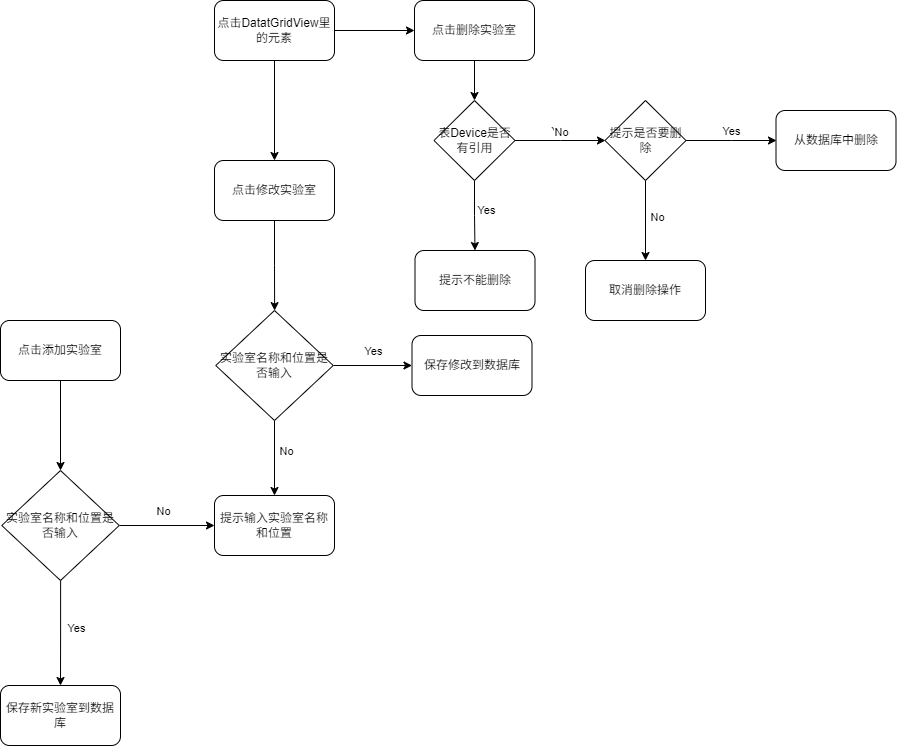

The diagram above was exported from draw.io. Its source (the exported page's mxGraphModel, read from the mxfile embedded in the PNG):
<mxGraphModel dx="1104" dy="1922" grid="1" gridSize="10" guides="1" tooltips="1" connect="1" arrows="1" fold="1" page="1" pageScale="1" pageWidth="827" pageHeight="1169" math="0" shadow="0">
  <root>
    <mxCell id="WIyWlLk6GJQsqaUBKTNV-0" />
    <mxCell id="WIyWlLk6GJQsqaUBKTNV-1" parent="WIyWlLk6GJQsqaUBKTNV-0" />
    <mxCell id="3yjKPQuZrr2qQNjok_8Q-5" value="" style="edgeStyle=orthogonalEdgeStyle;rounded=0;orthogonalLoop=1;jettySize=auto;html=1;" parent="WIyWlLk6GJQsqaUBKTNV-1" source="3yjKPQuZrr2qQNjok_8Q-1" target="3yjKPQuZrr2qQNjok_8Q-4" edge="1">
      <mxGeometry relative="1" as="geometry" />
    </mxCell>
    <mxCell id="3yjKPQuZrr2qQNjok_8Q-11" value="Yes" style="edgeLabel;html=1;align=center;verticalAlign=middle;resizable=0;points=[];" parent="3yjKPQuZrr2qQNjok_8Q-5" vertex="1" connectable="0">
      <mxGeometry x="-0.092" y="4" relative="1" as="geometry">
        <mxPoint x="11" as="offset" />
      </mxGeometry>
    </mxCell>
    <mxCell id="3yjKPQuZrr2qQNjok_8Q-7" value="" style="edgeStyle=orthogonalEdgeStyle;rounded=0;orthogonalLoop=1;jettySize=auto;html=1;" parent="WIyWlLk6GJQsqaUBKTNV-1" source="3yjKPQuZrr2qQNjok_8Q-1" target="3yjKPQuZrr2qQNjok_8Q-6" edge="1">
      <mxGeometry relative="1" as="geometry" />
    </mxCell>
    <mxCell id="3yjKPQuZrr2qQNjok_8Q-10" value="No" style="edgeLabel;html=1;align=center;verticalAlign=middle;resizable=0;points=[];" parent="3yjKPQuZrr2qQNjok_8Q-7" vertex="1" connectable="0">
      <mxGeometry x="-0.2037" y="-3" relative="1" as="geometry">
        <mxPoint x="6" y="-18" as="offset" />
      </mxGeometry>
    </mxCell>
    <mxCell id="3yjKPQuZrr2qQNjok_8Q-1" value="实验室名称和位置是否输入" style="rhombus;whiteSpace=wrap;html=1;" parent="WIyWlLk6GJQsqaUBKTNV-1" vertex="1">
      <mxGeometry x="196.25" y="320" width="117.5" height="110" as="geometry" />
    </mxCell>
    <mxCell id="3yjKPQuZrr2qQNjok_8Q-4" value="保存新实验室到数据库" style="rounded=1;whiteSpace=wrap;html=1;" parent="WIyWlLk6GJQsqaUBKTNV-1" vertex="1">
      <mxGeometry x="195" y="535" width="120" height="60" as="geometry" />
    </mxCell>
    <mxCell id="3yjKPQuZrr2qQNjok_8Q-6" value="提示输入实验室名称和位置" style="rounded=1;whiteSpace=wrap;html=1;" parent="WIyWlLk6GJQsqaUBKTNV-1" vertex="1">
      <mxGeometry x="409" y="345" width="120" height="60" as="geometry" />
    </mxCell>
    <mxCell id="3yjKPQuZrr2qQNjok_8Q-27" value="" style="edgeStyle=orthogonalEdgeStyle;rounded=0;orthogonalLoop=1;jettySize=auto;html=1;" parent="WIyWlLk6GJQsqaUBKTNV-1" source="3yjKPQuZrr2qQNjok_8Q-14" target="3yjKPQuZrr2qQNjok_8Q-26" edge="1">
      <mxGeometry relative="1" as="geometry" />
    </mxCell>
    <mxCell id="3yjKPQuZrr2qQNjok_8Q-14" value="点击DatatGridView里的元素" style="rounded=1;whiteSpace=wrap;html=1;" parent="WIyWlLk6GJQsqaUBKTNV-1" vertex="1">
      <mxGeometry x="409" y="-150" width="120" height="60" as="geometry" />
    </mxCell>
    <mxCell id="3yjKPQuZrr2qQNjok_8Q-21" style="edgeStyle=orthogonalEdgeStyle;rounded=0;orthogonalLoop=1;jettySize=auto;html=1;exitX=0.5;exitY=1;exitDx=0;exitDy=0;entryX=0.5;entryY=0;entryDx=0;entryDy=0;" parent="WIyWlLk6GJQsqaUBKTNV-1" source="3yjKPQuZrr2qQNjok_8Q-17" target="3yjKPQuZrr2qQNjok_8Q-6" edge="1">
      <mxGeometry relative="1" as="geometry" />
    </mxCell>
    <mxCell id="3yjKPQuZrr2qQNjok_8Q-22" value="No" style="edgeLabel;html=1;align=center;verticalAlign=middle;resizable=0;points=[];" parent="3yjKPQuZrr2qQNjok_8Q-21" vertex="1" connectable="0">
      <mxGeometry x="-0.3067" y="2" relative="1" as="geometry">
        <mxPoint x="9" y="4" as="offset" />
      </mxGeometry>
    </mxCell>
    <mxCell id="3yjKPQuZrr2qQNjok_8Q-24" value="" style="edgeStyle=orthogonalEdgeStyle;rounded=0;orthogonalLoop=1;jettySize=auto;html=1;" parent="WIyWlLk6GJQsqaUBKTNV-1" source="3yjKPQuZrr2qQNjok_8Q-17" target="3yjKPQuZrr2qQNjok_8Q-23" edge="1">
      <mxGeometry relative="1" as="geometry" />
    </mxCell>
    <mxCell id="3yjKPQuZrr2qQNjok_8Q-25" value="Yes" style="edgeLabel;html=1;align=center;verticalAlign=middle;resizable=0;points=[];" parent="3yjKPQuZrr2qQNjok_8Q-24" vertex="1" connectable="0">
      <mxGeometry x="0.0138" y="-1" relative="1" as="geometry">
        <mxPoint y="-16" as="offset" />
      </mxGeometry>
    </mxCell>
    <mxCell id="3yjKPQuZrr2qQNjok_8Q-17" value="实验室名称和位置是否输入" style="rhombus;whiteSpace=wrap;html=1;" parent="WIyWlLk6GJQsqaUBKTNV-1" vertex="1">
      <mxGeometry x="410.25" y="160" width="117.5" height="110" as="geometry" />
    </mxCell>
    <mxCell id="3yjKPQuZrr2qQNjok_8Q-19" value="" style="edgeStyle=orthogonalEdgeStyle;rounded=0;orthogonalLoop=1;jettySize=auto;html=1;exitX=0.5;exitY=1;exitDx=0;exitDy=0;entryX=0.5;entryY=0;entryDx=0;entryDy=0;" parent="WIyWlLk6GJQsqaUBKTNV-1" source="3yjKPQuZrr2qQNjok_8Q-14" target="3yjKPQuZrr2qQNjok_8Q-16" edge="1">
      <mxGeometry relative="1" as="geometry">
        <mxPoint x="469" y="-90" as="sourcePoint" />
        <mxPoint x="469" y="50" as="targetPoint" />
      </mxGeometry>
    </mxCell>
    <mxCell id="3yjKPQuZrr2qQNjok_8Q-20" style="edgeStyle=orthogonalEdgeStyle;rounded=0;orthogonalLoop=1;jettySize=auto;html=1;exitX=0.5;exitY=1;exitDx=0;exitDy=0;" parent="WIyWlLk6GJQsqaUBKTNV-1" source="3yjKPQuZrr2qQNjok_8Q-16" target="3yjKPQuZrr2qQNjok_8Q-17" edge="1">
      <mxGeometry relative="1" as="geometry" />
    </mxCell>
    <mxCell id="3yjKPQuZrr2qQNjok_8Q-16" value="点击修改实验室" style="rounded=1;whiteSpace=wrap;html=1;" parent="WIyWlLk6GJQsqaUBKTNV-1" vertex="1">
      <mxGeometry x="409" y="10" width="120" height="60" as="geometry" />
    </mxCell>
    <mxCell id="3yjKPQuZrr2qQNjok_8Q-23" value="保存修改到数据库" style="rounded=1;whiteSpace=wrap;html=1;" parent="WIyWlLk6GJQsqaUBKTNV-1" vertex="1">
      <mxGeometry x="606.5" y="185" width="120" height="60" as="geometry" />
    </mxCell>
    <mxCell id="3yjKPQuZrr2qQNjok_8Q-34" style="edgeStyle=orthogonalEdgeStyle;rounded=0;orthogonalLoop=1;jettySize=auto;html=1;exitX=0.5;exitY=1;exitDx=0;exitDy=0;entryX=0.5;entryY=0;entryDx=0;entryDy=0;" parent="WIyWlLk6GJQsqaUBKTNV-1" source="3yjKPQuZrr2qQNjok_8Q-26" target="3yjKPQuZrr2qQNjok_8Q-30" edge="1">
      <mxGeometry relative="1" as="geometry" />
    </mxCell>
    <mxCell id="3yjKPQuZrr2qQNjok_8Q-26" value="点击删除实验室" style="whiteSpace=wrap;html=1;rounded=1;" parent="WIyWlLk6GJQsqaUBKTNV-1" vertex="1">
      <mxGeometry x="609" y="-150" width="120" height="60" as="geometry" />
    </mxCell>
    <mxCell id="3yjKPQuZrr2qQNjok_8Q-32" value="" style="edgeStyle=orthogonalEdgeStyle;rounded=0;orthogonalLoop=1;jettySize=auto;html=1;" parent="WIyWlLk6GJQsqaUBKTNV-1" source="3yjKPQuZrr2qQNjok_8Q-30" edge="1">
      <mxGeometry relative="1" as="geometry">
        <mxPoint x="800" y="-10" as="targetPoint" />
      </mxGeometry>
    </mxCell>
    <mxCell id="3yjKPQuZrr2qQNjok_8Q-33" value="Yes" style="edgeLabel;html=1;align=center;verticalAlign=middle;resizable=0;points=[];" parent="3yjKPQuZrr2qQNjok_8Q-32" vertex="1" connectable="0">
      <mxGeometry x="0.0148" y="2" relative="1" as="geometry">
        <mxPoint y="-8" as="offset" />
      </mxGeometry>
    </mxCell>
    <mxCell id="I4jK05xuS5qSULsT6KlE-8" value="No" style="edgeLabel;html=1;align=center;verticalAlign=middle;resizable=0;points=[];" parent="3yjKPQuZrr2qQNjok_8Q-32" vertex="1" connectable="0">
      <mxGeometry x="-0.0044" y="8" relative="1" as="geometry">
        <mxPoint x="-7" y="-8" as="offset" />
      </mxGeometry>
    </mxCell>
    <mxCell id="3yjKPQuZrr2qQNjok_8Q-37" style="edgeStyle=orthogonalEdgeStyle;rounded=0;orthogonalLoop=1;jettySize=auto;html=1;exitX=0.5;exitY=1;exitDx=0;exitDy=0;entryX=0.5;entryY=0;entryDx=0;entryDy=0;" parent="WIyWlLk6GJQsqaUBKTNV-1" source="3yjKPQuZrr2qQNjok_8Q-30" target="3yjKPQuZrr2qQNjok_8Q-36" edge="1">
      <mxGeometry relative="1" as="geometry" />
    </mxCell>
    <mxCell id="I4jK05xuS5qSULsT6KlE-7" value="Yes" style="edgeLabel;html=1;align=center;verticalAlign=middle;resizable=0;points=[];" parent="3yjKPQuZrr2qQNjok_8Q-37" vertex="1" connectable="0">
      <mxGeometry x="-0.1773" y="-1" relative="1" as="geometry">
        <mxPoint x="12" as="offset" />
      </mxGeometry>
    </mxCell>
    <mxCell id="3yjKPQuZrr2qQNjok_8Q-30" value="表Device是否有引用" style="rhombus;whiteSpace=wrap;html=1;" parent="WIyWlLk6GJQsqaUBKTNV-1" vertex="1">
      <mxGeometry x="628.5" y="-50" width="81" height="80" as="geometry" />
    </mxCell>
    <mxCell id="3yjKPQuZrr2qQNjok_8Q-36" value="提示不能删除" style="rounded=1;whiteSpace=wrap;html=1;" parent="WIyWlLk6GJQsqaUBKTNV-1" vertex="1">
      <mxGeometry x="609.5" y="100" width="120" height="60" as="geometry" />
    </mxCell>
    <mxCell id="3yjKPQuZrr2qQNjok_8Q-41" style="edgeStyle=orthogonalEdgeStyle;rounded=0;orthogonalLoop=1;jettySize=auto;html=1;exitX=0.5;exitY=1;exitDx=0;exitDy=0;entryX=0.5;entryY=0;entryDx=0;entryDy=0;" parent="WIyWlLk6GJQsqaUBKTNV-1" source="3yjKPQuZrr2qQNjok_8Q-40" target="3yjKPQuZrr2qQNjok_8Q-1" edge="1">
      <mxGeometry relative="1" as="geometry" />
    </mxCell>
    <mxCell id="3yjKPQuZrr2qQNjok_8Q-40" value="点击添加实验室" style="rounded=1;whiteSpace=wrap;html=1;" parent="WIyWlLk6GJQsqaUBKTNV-1" vertex="1">
      <mxGeometry x="195" y="170" width="120" height="60" as="geometry" />
    </mxCell>
    <mxCell id="I4jK05xuS5qSULsT6KlE-0" value="" style="edgeStyle=orthogonalEdgeStyle;rounded=0;orthogonalLoop=1;jettySize=auto;html=1;" parent="WIyWlLk6GJQsqaUBKTNV-1" source="I4jK05xuS5qSULsT6KlE-4" edge="1">
      <mxGeometry relative="1" as="geometry">
        <mxPoint x="971" y="-10" as="targetPoint" />
      </mxGeometry>
    </mxCell>
    <mxCell id="I4jK05xuS5qSULsT6KlE-1" value="Yes" style="edgeLabel;html=1;align=center;verticalAlign=middle;resizable=0;points=[];" parent="I4jK05xuS5qSULsT6KlE-0" vertex="1" connectable="0">
      <mxGeometry x="0.0148" y="2" relative="1" as="geometry">
        <mxPoint y="-8" as="offset" />
      </mxGeometry>
    </mxCell>
    <mxCell id="I4jK05xuS5qSULsT6KlE-2" style="edgeStyle=orthogonalEdgeStyle;rounded=0;orthogonalLoop=1;jettySize=auto;html=1;exitX=0.5;exitY=1;exitDx=0;exitDy=0;entryX=0.5;entryY=0;entryDx=0;entryDy=0;" parent="WIyWlLk6GJQsqaUBKTNV-1" source="I4jK05xuS5qSULsT6KlE-4" target="I4jK05xuS5qSULsT6KlE-5" edge="1">
      <mxGeometry relative="1" as="geometry" />
    </mxCell>
    <mxCell id="I4jK05xuS5qSULsT6KlE-3" value="No" style="edgeLabel;html=1;align=center;verticalAlign=middle;resizable=0;points=[];" parent="I4jK05xuS5qSULsT6KlE-2" vertex="1" connectable="0">
      <mxGeometry x="-0.0922" relative="1" as="geometry">
        <mxPoint x="11" as="offset" />
      </mxGeometry>
    </mxCell>
    <mxCell id="I4jK05xuS5qSULsT6KlE-4" value="提示是否要删除" style="rhombus;whiteSpace=wrap;html=1;" parent="WIyWlLk6GJQsqaUBKTNV-1" vertex="1">
      <mxGeometry x="799.5" y="-50" width="81" height="80" as="geometry" />
    </mxCell>
    <mxCell id="I4jK05xuS5qSULsT6KlE-5" value="取消删除操作" style="rounded=1;whiteSpace=wrap;html=1;" parent="WIyWlLk6GJQsqaUBKTNV-1" vertex="1">
      <mxGeometry x="780" y="110" width="120" height="60" as="geometry" />
    </mxCell>
    <mxCell id="I4jK05xuS5qSULsT6KlE-6" value="从数据库中删除" style="rounded=1;whiteSpace=wrap;html=1;" parent="WIyWlLk6GJQsqaUBKTNV-1" vertex="1">
      <mxGeometry x="970.5" y="-40" width="120" height="60" as="geometry" />
    </mxCell>
  </root>
</mxGraphModel>